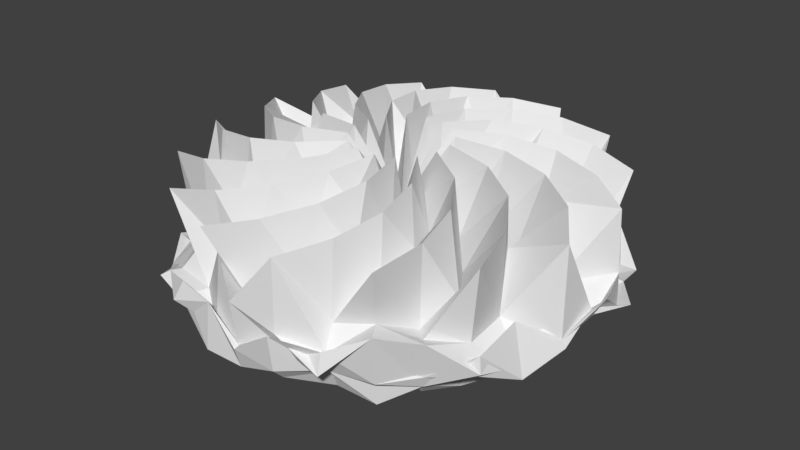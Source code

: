 # Source: CircularCoral.blend  (saved by Blender 2.79.0; exported with 4.5.12 LTS)
import bpy
from mathutils import Matrix  # noqa: F401  (used for matrix-valued properties, if any)

bpy.ops.wm.read_factory_settings(use_empty=True)
scene = bpy.context.scene
scene.name = 'Scene'

# ---- collections
col_collection_1 = bpy.data.collections.new('Collection 1'); scene.collection.children.link(col_collection_1)

# ---- images (referenced by path relative to the original .blend; pixels are not part of the script)
import os
ASSET_DIR = os.environ.get("B2B_ASSET_DIR", "")  # directory of the original .blend (textures are referenced by path, not embedded)
HERE = os.path.dirname(os.path.abspath(__file__))  # packed textures are extracted next to this script under _unpacked/

def load_image(name, relpath, width, height, colorspace="sRGB"):
    """Load a texture the original file referenced (path relative to the .blend, or extracted next to this script)."""
    p = next((c for c in (os.path.join(HERE, relpath), os.path.join(ASSET_DIR, relpath)) if relpath and os.path.exists(c)), "")
    if p:
        img = bpy.data.images.load(p, check_existing=True)
        img.name = name
    else:  # same state as the original file: an image datablock whose file is absent (Cycles renders it pink)
        img = bpy.data.images.new(name, width, height)
        img.source = "FILE"
        img.filepath = "//" + (relpath or name)
    img.colorspace_settings.name = colorspace
    return img
img_circularcoral = load_image('CircularCoral', 'CircularCoral.png', 1024, 1024, 'sRGB')

# ---- materials (node trees are filled in below, after node groups)
mat_material_001 = bpy.data.materials.new('Material.001')
mat_material_001.alpha_threshold = 0.0
mat_material_001.roughness = 0.5

# ---- material node trees
mat_material_001.use_nodes = True; mat_material_001.node_tree.nodes.clear()
_N = mat_material_001.node_tree.nodes; _L = mat_material_001.node_tree.links
n0 = _N.new('ShaderNodeOutputMaterial'); n0.name = 'Material Output'; n0.location = (300, 300)
n1 = _N.new('ShaderNodeBsdfDiffuse'); n1.name = 'Diffuse BSDF'; n1.location = (10, 300)
n2 = _N.new('ShaderNodeTexImage'); n2.name = 'Image Texture'; n2.location = (-172, 311)
n2.width = 140
n2.image = img_circularcoral
_L.new(n1.outputs[0], n0.inputs[0])
n0.is_active_output = True

# ---- world
world_world = bpy.data.worlds.new('World'); scene.world = world_world
world_world.color = (0.05088, 0.05088, 0.05088)
world_world.use_sun_shadow = False
world_world.sun_shadow_jitter_overblur = 0.0
world_world.cycles.sampling_method = 'MANUAL'

# ---- meshes
me_sphere_002 = bpy.data.meshes.new('Sphere.002')
me_sphere_002.from_pydata([(-4.862e-09, -3.271e-07, -0.7402), (0.04862, 0.2444, 3.021), (0.08194, 0.4119, 1.815), (0.1385, 0.6961, 2.83), (0.1416, 0.7121, 1.288), (0.2072, 1.042, 2.478), (0.1939, 0.9746, 1.191), (0.1975, 0.9928, 0.5028), (0.1999, 1.005, 1.043), (0.1999, 1.005, 0.1933), (0.1986, 0.9983, -0.351), (0.1659, 0.8339, -0.2602), (0.1478, 0.7429, -0.5485), (0.1164, 0.585, -0.3648), (0.08005, 0.4024, -0.3428), (0.03932, 0.1977, -0.7642), (0.07489, 0.1808, 1.167), (0.1871, 0.4517, 2.948), (0.2239, 0.5406, 0.9283), (0.3457, 0.8346, 2.672), (0.331, 0.7992, 1.225), (0.3857, 0.9311, 0.7639), (0.4006, 0.9672, 0.8846), (0.3963, 0.9569, 0.4785), (0.3967, 0.9577, 0.3552), (0.3798, 0.917, -0.5046), (0.3253, 0.7853, -0.07149), (0.2955, 0.7134, -0.3245), (0.2212, 0.534, -0.3932), (0.1535, 0.3706, -0.5384), (0.07738, 0.1868, -0.7367), (0.1385, 0.2072, 3.021), (0.2343, 0.3506, 1.366), (0.3943, 0.5901, 2.83), (0.4581, 0.6856, 0.7155), (0.5901, 0.8832, 2.478), (0.5544, 0.8297, 0.903), (0.5458, 0.8169, 0.5174), (0.6048, 0.9052, -0.1299), (0.5759, 0.8619, 0.03292), (0.5456, 0.8165, -0.06896), (0.4971, 0.7439, -0.3871), (0.4223, 0.632, -0.6725), (0.3175, 0.4751, -0.2226), (0.2226, 0.3332, -0.6385), (0.1158, 0.1733, -0.3726), (0.1616, 0.1616, 2.02), (0.3457, 0.3457, 2.948), (0.3933, 0.3933, 1.962), (0.6388, 0.6388, 2.672), (0.6004, 0.6004, 0.8728), (0.6613, 0.6613, 1.699), (0.7537, 0.7537, 0.9316), (0.7614, 0.7614, 0.8077), (0.7426, 0.7426, 0.401), (0.6744, 0.6744, 0.08539), (0.5949, 0.5949, -0.4455), (0.5196, 0.5196, -0.3571), (0.401, 0.401, -0.5689), (0.2839, 0.2839, -0.6784), (0.1391, 0.1391, -0.8168), (0.2072, 0.1385, 3.021), (0.3188, 0.213, 1.888), (0.5901, 0.3943, 2.83), (0.6432, 0.4298, 1.771), (0.8832, 0.5901, 2.478), (0.8094, 0.5408, 2.05), (0.8704, 0.5816, 0.4036), (0.9353, 0.625, 0.2951), (0.8186, 0.547, 0.3581), (0.8476, 0.5663, 0.371), (0.7153, 0.4779, 0.02838), (0.6111, 0.4083, -0.6084), (0.4878, 0.326, -0.2564), (0.329, 0.2198, -0.7482), (0.1709, 0.1142, -0.5079), (0.2, 0.08283, 0.921), (0.4517, 0.1871, 2.948), (0.5757, 0.2384, 0.9702), (0.8346, 0.3457, 2.672), (0.7979, 0.3305, 1.269), (0.8795, 0.3643, 1.075), (0.9229, 0.3823, 0.4677), (0.9835, 0.4074, 0.5115), (0.9333, 0.3866, 0.6272), (0.8576, 0.3552, 0.6273), (0.7716, 0.3196, 0.2258), (0.6962, 0.2884, -0.008062), (0.5451, 0.2258, -0.6221), (0.3612, 0.1496, -0.3364), (0.1861, 0.07708, -0.2478), (0.2444, 0.04862, 3.021), (0.398, 0.07916, 1.035), (0.6961, 0.1385, 2.83), (0.7015, 0.1395, 2.327), (1.042, 0.2072, 2.478), (1.057, 0.2102, 1.182), (1.063, 0.2114, 0.4989), (1.123, 0.2233, 0.5807), (0.9714, 0.1932, 0.1767), (1.027, 0.2043, 0.5468), (0.8572, 0.1705, -0.3524), (0.7205, 0.1433, -0.4673), (0.5459, 0.1086, -0.2758), (0.3933, 0.07823, -0.7526), (0.1964, 0.03907, -0.6534), (0.2157, -3.306e-07, 1.903), (0.4889, -3.275e-07, 2.948), (0.6119, -3.14e-07, 0.8532), (0.9033, -3.275e-07, 2.672), (0.8642, -3.359e-07, 1.07), (1.065, -2.722e-07, 0.7123), (1.122, -4.088e-07, 1.14), (1.055, -3.838e-07, 0.8468), (1.082, -4.045e-07, 0.7692), (0.9861, -2.258e-07, 0.394), (0.8372, -3.344e-07, -0.005202), (0.7495, -3.21e-07, 0.1729), (0.5797, -3.438e-07, -0.5425), (0.4056, -3.052e-07, -0.3083), (0.2034, -3.088e-07, -0.4484), (0.2444, -0.04862, 3.021), (0.4024, -0.08005, 1.461), (0.6961, -0.1385, 2.83), (0.7065, -0.1405, 1.803), (1.042, -0.2072, 2.478), (1.042, -0.2073, 0.5301), (1.039, -0.2068, 0.5986), (1.065, -0.2119, 0.4391), (0.9687, -0.1927, 0.9844), (0.9181, -0.1826, 0.4536), (0.8957, -0.1782, 0.03597), (0.735, -0.1462, 0.03451), (0.5671, -0.1128, -0.04481), (0.3915, -0.07788, -0.4137), (0.1962, -0.03903, -0.8503), (0.2099, -0.08693, 2.163), (0.4517, -0.1871, 2.948), (0.5313, -0.2201, 1.185), (0.8346, -0.3457, 2.672), (0.8131, -0.3368, 0.9327), (0.9703, -0.4019, 0.3176), (0.9198, -0.381, 1.107), (0.9887, -0.4095, 0.08242), (0.9492, -0.3932, 0.1548), (0.8631, -0.3575, 0.1891), (0.7954, -0.3294, -0.386), (0.6922, -0.2867, -0.5986), (0.5427, -0.2248, -0.4556), (0.374, -0.1549, -0.5979), (0.1827, -0.07569, -0.7795), (0.2072, -0.1385, 3.021), (0.3575, -0.2389, 1.748), (0.5901, -0.3943, 2.83), (0.7027, -0.4695, 1.342), (0.8832, -0.5901, 2.478), (0.8258, -0.5518, 0.8595), (0.9253, -0.6182, 0.5302), (0.914, -0.6107, 0.8779), (0.8911, -0.5954, 0.3876), (0.7705, -0.5148, 0.5284), (0.736, -0.4917, -0.3344), (0.5901, -0.3943, -0.3707), (0.466, -0.3114, -0.4448), (0.3222, -0.2153, -0.41), (0.1631, -0.109, -0.347), (0.1509, -0.1509, 1.712), (0.3457, -0.3457, 2.948), (0.4251, -0.4251, 1.89), (0.6388, -0.6388, 2.672), (0.5952, -0.5952, 0.8255), (0.6851, -0.6851, 0.959), (0.756, -0.756, 1.122), (0.7101, -0.7101, 0.09818), (0.7291, -0.7291, 0.3685), (0.6974, -0.6974, 0.05268), (0.6503, -0.6503, -0.2497), (0.5399, -0.5399, -0.2589), (0.4031, -0.4031, -0.2662), (0.2827, -0.2827, -0.3491), (0.1392, -0.1392, -0.6197), (0.1385, -0.2072, 3.021), (0.2225, -0.333, 1.62), (0.3943, -0.5901, 2.83), (0.4337, -0.6491, 1.807), (0.5901, -0.8832, 2.478), (0.5385, -0.806, 1.265), (0.6055, -0.9061, 1.307), (0.5704, -0.8537, 0.2015), (0.5498, -0.8228, 0.4539), (0.537, -0.8037, -0.4001), (0.4818, -0.721, 0.3792), (0.3965, -0.5935, -0.3177), (0.3258, -0.4877, -0.555), (0.219, -0.3277, -0.7393), (0.1099, -0.1645, -0.7093), (0.08195, -0.1979, 2.1), (0.1871, -0.4517, 2.948), (0.2496, -0.6026, 1.814), (0.3457, -0.8346, 2.672), (0.36, -0.869, 1.117), (0.3895, -0.9403, 0.7027), (0.4289, -1.036, 0.5046), (0.4122, -0.995, 0.8831), (0.3864, -0.9328, 0.3285), (0.3689, -0.8905, 0.1877), (0.347, -0.8377, -0.2697), (0.2844, -0.6865, -0.4699), (0.219, -0.5287, -0.763), (0.1502, -0.3626, -0.4621), (0.07622, -0.184, -0.3355), (0.04862, -0.2444, 3.021), (0.08862, -0.4455, 2.362), (0.1385, -0.6961, 2.83), (0.1514, -0.7614, 1.231), (0.2072, -1.042, 2.478), (0.2087, -1.049, 0.9978), (0.1988, -0.9996, 0.5891), (0.2191, -1.101, 1.078), (0.2133, -1.073, 0.299), (0.1999, -1.005, 0.002055), (0.1668, -0.8383, -0.2294), (0.1407, -0.7073, -0.4709), (0.1139, -0.5728, -0.8692), (0.07491, -0.3766, -0.5413), (0.03841, -0.1931, -0.4133), (-1.805e-08, -0.2092, 2.477), (1.296e-08, -0.4889, 2.948), (2.281e-08, -0.5722, 2.009), (-7.271e-08, -0.9033, 2.672), (-1.022e-07, -0.8926, 0.487), (4.878e-08, -1.096, 1.396), (-1.04e-07, -1.06, 0.4343), (-1.217e-07, -1.088, 0.4079), (-1.032e-07, -1.057, -0.03016), (6.266e-08, -0.9344, 0.01853), (-9.317e-08, -0.8596, -0.09833), (-3.097e-08, -0.7286, -0.3173), (-1.779e-08, -0.5803, -0.5448), (3.285e-09, -0.3846, -0.2495), (2.078e-09, -0.1977, -0.7684), (-0.04862, -0.2444, 3.021), (-0.08107, -0.4076, 1.073), (-0.1385, -0.6961, 2.83), (-0.1588, -0.7984, 1.334), (-0.2072, -1.042, 2.478), (-0.1923, -0.9667, 1.937), (-0.2001, -1.006, 0.3774), (-0.2063, -1.037, 0.9416), (-0.2106, -1.059, -0.03438), (-0.2045, -1.028, 0.5846), (-0.1636, -0.8227, -0.1019), (-0.1383, -0.6952, -0.1819), (-0.1135, -0.5705, 0.00119), (-0.07772, -0.3907, -0.2555), (-0.03925, -0.1973, -0.8354), (-1.488e-07, -6.572e-07, 1.483), (-0.08466, -0.2044, 1.743), (-0.1871, -0.4517, 2.948), (-0.2162, -0.5219, 1.082), (-0.3457, -0.8346, 2.672), (-0.3363, -0.8118, 1.468), (-0.3697, -0.8925, 0.7028), (-0.4321, -1.043, 0.6294), (-0.4131, -0.9973, 0.9814), (-0.4133, -0.9977, 0.4833), (-0.3756, -0.9069, 0.2753), (-0.3341, -0.8066, 0.0132), (-0.2852, -0.6886, -0.005904), (-0.2152, -0.5196, -0.3492), (-0.1468, -0.3544, -0.7946), (-0.07638, -0.1844, -0.3085), (-0.1385, -0.2072, 3.021), (-0.2496, -0.3736, 2.591), (-0.3943, -0.5901, 2.83), (-0.4355, -0.6517, 1.878), (-0.5901, -0.8832, 2.478), (-0.525, -0.7858, 1.23), (-0.5788, -0.8663, 0.762), (-0.6089, -0.9113, 0.7515), (-0.6346, -0.9497, 0.6763), (-0.5539, -0.829, 0.04871), (-0.4864, -0.7279, -0.4342), (-0.41, -0.6136, -0.09763), (-0.3227, -0.4829, -0.81), (-0.2155, -0.3225, -0.6109), (-0.1093, -0.1636, -0.5417), (-0.1496, -0.1496, 1.121), (-0.3457, -0.3457, 2.948), (-0.4719, -0.4719, 1.695), (-0.6388, -0.6388, 2.672), (-0.6373, -0.6373, 0.7146), (-0.6773, -0.6773, 0.908), (-0.7692, -0.7692, 0.4252), (-0.7661, -0.7661, 0.1313), (-0.7244, -0.7244, 0.5054), (-0.6923, -0.6923, 0.365), (-0.6101, -0.6101, 0.1194), (-0.5081, -0.5081, 0.03614), (-0.4038, -0.4038, -0.3301), (-0.2811, -0.2811, -0.3343), (-0.1391, -0.1391, -0.4811), (-0.2072, -0.1385, 3.021), (-0.3684, -0.2461, 2.149), (-0.5901, -0.3943, 2.83), (-0.6285, -0.42, 1.326), (-0.8832, -0.5901, 2.478), (-0.8385, -0.5603, 0.5849), (-0.8671, -0.5794, 0.4475), (-0.9031, -0.6034, 0.6296), (-0.8795, -0.5877, 0.3439), (-0.8478, -0.5665, 0.1325), (-0.7354, -0.4914, -0.4268), (-0.6114, -0.4085, -0.08312), (-0.4859, -0.3247, -0.4659), (-0.3353, -0.2241, -0.4277), (-0.1689, -0.1129, -0.5933), (-0.1997, -0.08273, 1.126), (-0.4517, -0.1871, 2.948), (-0.5629, -0.2331, 2.094), (-0.8346, -0.3457, 2.672), (-0.8587, -0.3557, 1.786), (-0.9769, -0.4047, 1.067), (-0.9684, -0.4011, 0.5579), (-0.9909, -0.4104, -0.01322), (-0.9628, -0.3988, 0.2304), (-0.8888, -0.3682, -0.1527), (-0.8078, -0.3346, 0.1596), (-0.6898, -0.2857, -0.1295), (-0.5178, -0.2145, -0.4905), (-0.3694, -0.153, -0.4262), (-0.1839, -0.07617, -0.5616), (-0.2444, -0.04862, 3.021), (-0.3897, -0.07752, 1.89), (-0.6961, -0.1385, 2.83), (-0.7662, -0.1524, 0.995), (-1.042, -0.2072, 2.478), (-1.003, -0.1994, 1.064), (-1.049, -0.2087, 0.5639), (-1.051, -0.2091, 1.173), (-1.119, -0.2225, 0.7269), (-1.006, -0.2, 0.3077), (-0.8481, -0.1687, -0.2004), (-0.7486, -0.1489, 0.07795), (-0.5598, -0.1113, -0.1431), (-0.3822, -0.07603, -0.5252), (-0.194, -0.03859, -0.6045), (-0.2341, -3.163e-07, 1.752), (-0.4889, -2.799e-07, 2.948), (-0.5788, -2.816e-07, 2.507), (-0.9033, -1.562e-07, 2.672), (-0.8774, -1.322e-07, 0.96), (-1.031, -3.227e-07, 0.4337), (-0.9829, -9.525e-08, 0.7016), (-1.064, -1.308e-07, 1.138), (-0.9815, -9.552e-08, 0.2329), (-1.001, -3.217e-07, 0.1715), (-0.8576, -1.357e-07, -0.4369), (-0.722, -1.829e-07, 0.2769), (-0.591, -2.577e-07, -0.69), (-0.3995, -2.505e-07, -0.6067), (-0.2032, -3.166e-07, -0.6798), (-0.2444, 0.04862, 3.021), (-0.4053, 0.08062, 1.751), (-0.6961, 0.1385, 2.83), (-0.6986, 0.139, 0.7906), (-1.042, 0.2072, 2.478), (-1.027, 0.2043, 0.7154), (-1.084, 0.2156, 0.1303), (-1.021, 0.2032, 0.4813), (-1.006, 0.2001, -0.2824), (-0.9455, 0.1881, 0.1886), (-0.8469, 0.1685, 0.2275), (-0.7237, 0.144, 0.001578), (-0.5851, 0.1164, -0.3773), (-0.3813, 0.07584, -0.356), (-0.1955, 0.03888, -0.7212), (-0.2014, 0.0834, 0.8236), (-0.4517, 0.1871, 2.948), (-0.5889, 0.2439, 0.8384), (-0.8346, 0.3457, 2.672), (-0.8, 0.3314, 1.972), (-0.9462, 0.3919, 0.7359), (-0.9254, 0.3833, 0.954), (-1.01, 0.4183, 0.386), (-0.9837, 0.4075, 0.7532), (-0.8632, 0.3576, -0.3173), (-0.8046, 0.3333, -0.5441), (-0.7124, 0.2951, -0.03946), (-0.5409, 0.224, -0.2025), (-0.3571, 0.1479, -0.7611), (-0.1806, 0.07482, -0.7017), (-0.2072, 0.1385, 3.021), (-0.3635, 0.2429, 1.98), (-0.5901, 0.3943, 2.83), (-0.6887, 0.4602, 1.948), (-0.8832, 0.5901, 2.478), (-0.7746, 0.5176, 0.536), (-0.863, 0.5766, 0.8034), (-0.883, 0.59, 0.8195), (-0.8236, 0.5503, 0.8516), (-0.81, 0.5412, -0.4315), (-0.6988, 0.467, -0.2756), (-0.5943, 0.3971, -0.1248), (-0.4858, 0.3246, -0.4537), (-0.3185, 0.2128, -0.3191), (-0.1707, 0.1141, -0.493), (-0.165, 0.165, 1.6), (-0.3457, 0.3457, 2.948), (-0.3992, 0.3992, 1.321), (-0.6388, 0.6388, 2.672), (-0.5955, 0.5955, 1.696), (-0.6809, 0.6809, 0.6658), (-0.738, 0.738, 0.2811), (-0.7932, 0.7932, 0.5503), (-0.7101, 0.7101, 0.6161), (-0.7156, 0.7156, -0.04711), (-0.5905, 0.5905, -0.06761), (-0.5292, 0.5292, -0.03838), (-0.4063, 0.4063, -0.04714), (-0.2791, 0.2791, -0.5224), (-0.1399, 0.1399, -0.7634), (-0.1385, 0.2072, 3.021), (-0.237, 0.3547, 2.44), (-0.3943, 0.5901, 2.83), (-0.4459, 0.6674, 1.016), (-0.5901, 0.8832, 2.478), (-0.5599, 0.8379, 1.145), (-0.6176, 0.9242, 0.4623), (-0.5758, 0.8618, 0.6569), (-0.5786, 0.8659, 0.4713), (-0.5661, 0.8472, -0.0537), (-0.4855, 0.7267, -0.1316), (-0.4183, 0.6261, -0.3523), (-0.3299, 0.4938, -0.4225), (-0.2188, 0.3275, -0.6685), (-0.11, 0.1646, -0.42), (-0.07492, 0.1809, 1.773), (-0.1871, 0.4517, 2.948), (-0.2416, 0.5834, 1.569), (-0.3457, 0.8346, 2.672), (-0.3709, 0.8955, 1.401), (-0.3659, 0.8834, 0.4412), (-0.4065, 0.9814, 1.056), (-0.4266, 1.03, 0.798), (-0.4165, 1.005, 0.01686), (-0.3725, 0.8992, 0.1125), (-0.3431, 0.8283, -0.05703), (-0.2765, 0.6676, -0.3297), (-0.2173, 0.5247, -0.4996), (-0.1534, 0.3703, -0.4056), (-0.07513, 0.1814, -0.811), (-0.04862, 0.2444, 3.021), (-0.08628, 0.4338, 1.505), (-0.1385, 0.6961, 2.83), (-0.1577, 0.7926, 1.63), (-0.2072, 1.042, 2.478), (-0.2124, 1.068, 1.634), (-0.2105, 1.058, 0.8148), (-0.2077, 1.044, 0.7528), (-0.1975, 0.9929, 0.1268), (-0.1944, 0.9774, -0.2256), (-0.1648, 0.8284, 0.4438), (-0.1433, 0.7206, -0.3308), (-0.109, 0.5482, -0.3474), (-0.07766, 0.3904, -0.718), (-0.03919, 0.197, -0.8462), (3.439e-08, 0.2008, 1.991), (6.055e-08, 0.4889, 2.948), (1.026e-07, 0.6454, 2.049), (1.557e-07, 0.9033, 2.672), (2.764e-07, 0.8584, 1.392), (5.3e-08, 1.047, 1.559), (2.613e-07, 1.015, 0.7068), (2.824e-07, 1.079, 0.3816), (2.647e-07, 1.045, 0.4369), (6.298e-08, 0.9307, 0.07092), (2.846e-07, 0.9116, -0.2836), (1.536e-07, 0.7496, -0.5316), (1.224e-07, 0.5762, -0.732), (7.732e-08, 0.3895, -0.4542), (1.101e-08, 0.2014, -0.8496)], [], [(476, 475, 9, 10), (469, 468, 2, 3), (477, 476, 10, 11), (470, 469, 3, 4), (478, 477, 11, 12), (471, 470, 4, 5), (479, 478, 12, 13), (472, 471, 5, 6), (480, 479, 13, 14), (473, 472, 6, 7), (481, 480, 14, 15), (474, 473, 7, 8), (467, 256, 1), (0, 481, 15), (475, 474, 8, 9), (468, 467, 1, 2), (9, 8, 23, 24), (2, 1, 16, 17), (10, 9, 24, 25), (3, 2, 17, 18), (11, 10, 25, 26), (4, 3, 18, 19), (12, 11, 26, 27), (5, 4, 19, 20), (13, 12, 27, 28), (6, 5, 20, 21), (14, 13, 28, 29), (7, 6, 21, 22), (15, 14, 29, 30), (8, 7, 22, 23), (1, 256, 16), (0, 15, 30), (28, 27, 42, 43), (21, 20, 35, 36), (29, 28, 43, 44), (22, 21, 36, 37), (30, 29, 44, 45), (23, 22, 37, 38), (16, 256, 31), (0, 30, 45), (24, 23, 38, 39), (17, 16, 31, 32), (25, 24, 39, 40), (18, 17, 32, 33), (26, 25, 40, 41), (19, 18, 33, 34), (27, 26, 41, 42), (20, 19, 34, 35), (32, 31, 46, 47), (40, 39, 54, 55), (33, 32, 47, 48), (41, 40, 55, 56), (34, 33, 48, 49), (42, 41, 56, 57), (35, 34, 49, 50), (43, 42, 57, 58), (36, 35, 50, 51), (44, 43, 58, 59), (37, 36, 51, 52), (45, 44, 59, 60), (38, 37, 52, 53), (31, 256, 46), (0, 45, 60), (39, 38, 53, 54), (51, 50, 65, 66), (59, 58, 73, 74), (52, 51, 66, 67), (60, 59, 74, 75), (53, 52, 67, 68), (46, 256, 61), (0, 60, 75), (54, 53, 68, 69), (47, 46, 61, 62), (55, 54, 69, 70), (48, 47, 62, 63), (56, 55, 70, 71), (49, 48, 63, 64), (57, 56, 71, 72), (50, 49, 64, 65), (58, 57, 72, 73), (70, 69, 84, 85), (63, 62, 77, 78), (71, 70, 85, 86), (64, 63, 78, 79), (72, 71, 86, 87), (65, 64, 79, 80), (73, 72, 87, 88), (66, 65, 80, 81), (74, 73, 88, 89), (67, 66, 81, 82), (75, 74, 89, 90), (68, 67, 82, 83), (61, 256, 76), (0, 75, 90), (69, 68, 83, 84), (62, 61, 76, 77), (89, 88, 103, 104), (82, 81, 96, 97), (90, 89, 104, 105), (83, 82, 97, 98), (76, 256, 91), (0, 90, 105), (84, 83, 98, 99), (77, 76, 91, 92), (85, 84, 99, 100), (78, 77, 92, 93), (86, 85, 100, 101), (79, 78, 93, 94), (87, 86, 101, 102), (80, 79, 94, 95), (88, 87, 102, 103), (81, 80, 95, 96), (101, 100, 115, 116), (94, 93, 108, 109), (102, 101, 116, 117), (95, 94, 109, 110), (103, 102, 117, 118), (96, 95, 110, 111), (104, 103, 118, 119), (97, 96, 111, 112), (105, 104, 119, 120), (98, 97, 112, 113), (91, 256, 106), (0, 105, 120), (99, 98, 113, 114), (92, 91, 106, 107), (100, 99, 114, 115), (93, 92, 107, 108), (120, 119, 134, 135), (113, 112, 127, 128), (106, 256, 121), (0, 120, 135), (114, 113, 128, 129), (107, 106, 121, 122), (115, 114, 129, 130), (108, 107, 122, 123), (116, 115, 130, 131), (109, 108, 123, 124), (117, 116, 131, 132), (110, 109, 124, 125), (118, 117, 132, 133), (111, 110, 125, 126), (119, 118, 133, 134), (112, 111, 126, 127), (124, 123, 138, 139), (132, 131, 146, 147), (125, 124, 139, 140), (133, 132, 147, 148), (126, 125, 140, 141), (134, 133, 148, 149), (127, 126, 141, 142), (135, 134, 149, 150), (128, 127, 142, 143), (121, 256, 136), (0, 135, 150), (129, 128, 143, 144), (122, 121, 136, 137), (130, 129, 144, 145), (123, 122, 137, 138), (131, 130, 145, 146), (143, 142, 157, 158), (136, 256, 151), (0, 150, 165), (144, 143, 158, 159), (137, 136, 151, 152), (145, 144, 159, 160), (138, 137, 152, 153), (146, 145, 160, 161), (139, 138, 153, 154), (147, 146, 161, 162), (140, 139, 154, 155), (148, 147, 162, 163), (141, 140, 155, 156), (149, 148, 163, 164), (142, 141, 156, 157), (150, 149, 164, 165), (162, 161, 176, 177), (155, 154, 169, 170), (163, 162, 177, 178), (156, 155, 170, 171), (164, 163, 178, 179), (157, 156, 171, 172), (165, 164, 179, 180), (158, 157, 172, 173), (151, 256, 166), (0, 165, 180), (159, 158, 173, 174), (152, 151, 166, 167), (160, 159, 174, 175), (153, 152, 167, 168), (161, 160, 175, 176), (154, 153, 168, 169), (166, 256, 181), (0, 180, 195), (174, 173, 188, 189), (167, 166, 181, 182), (175, 174, 189, 190), (168, 167, 182, 183), (176, 175, 190, 191), (169, 168, 183, 184), (177, 176, 191, 192), (170, 169, 184, 185), (178, 177, 192, 193), (171, 170, 185, 186), (179, 178, 193, 194), (172, 171, 186, 187), (180, 179, 194, 195), (173, 172, 187, 188), (185, 184, 199, 200), (193, 192, 207, 208), (186, 185, 200, 201), (194, 193, 208, 209), (187, 186, 201, 202), (195, 194, 209, 210), (188, 187, 202, 203), (181, 256, 196), (0, 195, 210), (189, 188, 203, 204), (182, 181, 196, 197), (190, 189, 204, 205), (183, 182, 197, 198), (191, 190, 205, 206), (184, 183, 198, 199), (192, 191, 206, 207), (204, 203, 218, 219), (197, 196, 211, 212), (205, 204, 219, 220), (198, 197, 212, 213), (206, 205, 220, 221), (199, 198, 213, 214), (207, 206, 221, 222), (200, 199, 214, 215), (208, 207, 222, 223), (201, 200, 215, 216), (209, 208, 223, 224), (202, 201, 216, 217), (210, 209, 224, 225), (203, 202, 217, 218), (196, 256, 211), (0, 210, 225), (223, 222, 237, 238), (216, 215, 230, 231), (224, 223, 238, 239), (217, 216, 231, 232), (225, 224, 239, 240), (218, 217, 232, 233), (211, 256, 226), (0, 225, 240), (219, 218, 233, 234), (212, 211, 226, 227), (220, 219, 234, 235), (213, 212, 227, 228), (221, 220, 235, 236), (214, 213, 228, 229), (222, 221, 236, 237), (215, 214, 229, 230), (235, 234, 249, 250), (228, 227, 242, 243), (236, 235, 250, 251), (229, 228, 243, 244), (237, 236, 251, 252), (230, 229, 244, 245), (238, 237, 252, 253), (231, 230, 245, 246), (239, 238, 253, 254), (232, 231, 246, 247), (240, 239, 254, 255), (233, 232, 247, 248), (226, 256, 241), (0, 240, 255), (234, 233, 248, 249), (227, 226, 241, 242), (254, 253, 269, 270), (247, 246, 262, 263), (255, 254, 270, 271), (248, 247, 263, 264), (241, 256, 257), (0, 255, 271), (249, 248, 264, 265), (242, 241, 257, 258), (250, 249, 265, 266), (243, 242, 258, 259), (251, 250, 266, 267), (244, 243, 259, 260), (252, 251, 267, 268), (245, 244, 260, 261), (253, 252, 268, 269), (246, 245, 261, 262), (259, 258, 273, 274), (267, 266, 281, 282), (260, 259, 274, 275), (268, 267, 282, 283), (261, 260, 275, 276), (269, 268, 283, 284), (262, 261, 276, 277), (270, 269, 284, 285), (263, 262, 277, 278), (271, 270, 285, 286), (264, 263, 278, 279), (257, 256, 272), (0, 271, 286), (265, 264, 279, 280), (258, 257, 272, 273), (266, 265, 280, 281), (278, 277, 292, 293), (286, 285, 300, 301), (279, 278, 293, 294), (272, 256, 287), (0, 286, 301), (280, 279, 294, 295), (273, 272, 287, 288), (281, 280, 295, 296), (274, 273, 288, 289), (282, 281, 296, 297), (275, 274, 289, 290), (283, 282, 297, 298), (276, 275, 290, 291), (284, 283, 298, 299), (277, 276, 291, 292), (285, 284, 299, 300), (297, 296, 311, 312), (290, 289, 304, 305), (298, 297, 312, 313), (291, 290, 305, 306), (299, 298, 313, 314), (292, 291, 306, 307), (300, 299, 314, 315), (293, 292, 307, 308), (301, 300, 315, 316), (294, 293, 308, 309), (287, 256, 302), (0, 301, 316), (295, 294, 309, 310), (288, 287, 302, 303), (296, 295, 310, 311), (289, 288, 303, 304), (316, 315, 330, 331), (309, 308, 323, 324), (302, 256, 317), (0, 316, 331), (310, 309, 324, 325), (303, 302, 317, 318), (311, 310, 325, 326), (304, 303, 318, 319), (312, 311, 326, 327), (305, 304, 319, 320), (313, 312, 327, 328), (306, 305, 320, 321), (314, 313, 328, 329), (307, 306, 321, 322), (315, 314, 329, 330), (308, 307, 322, 323), (320, 319, 334, 335), (328, 327, 342, 343), (321, 320, 335, 336), (329, 328, 343, 344), (322, 321, 336, 337), (330, 329, 344, 345), (323, 322, 337, 338), (331, 330, 345, 346), (324, 323, 338, 339), (317, 256, 332), (0, 331, 346), (325, 324, 339, 340), (318, 317, 332, 333), (326, 325, 340, 341), (319, 318, 333, 334), (327, 326, 341, 342), (339, 338, 353, 354), (332, 256, 347), (0, 346, 361), (340, 339, 354, 355), (333, 332, 347, 348), (341, 340, 355, 356), (334, 333, 348, 349), (342, 341, 356, 357), (335, 334, 349, 350), (343, 342, 357, 358), (336, 335, 350, 351), (344, 343, 358, 359), (337, 336, 351, 352), (345, 344, 359, 360), (338, 337, 352, 353), (346, 345, 360, 361), (358, 357, 372, 373), (351, 350, 365, 366), (359, 358, 373, 374), (352, 351, 366, 367), (360, 359, 374, 375), (353, 352, 367, 368), (361, 360, 375, 376), (354, 353, 368, 369), (347, 256, 362), (0, 361, 376), (355, 354, 369, 370), (348, 347, 362, 363), (356, 355, 370, 371), (349, 348, 363, 364), (357, 356, 371, 372), (350, 349, 364, 365), (0, 376, 391), (370, 369, 384, 385), (363, 362, 377, 378), (371, 370, 385, 386), (364, 363, 378, 379), (372, 371, 386, 387), (365, 364, 379, 380), (373, 372, 387, 388), (366, 365, 380, 381), (374, 373, 388, 389), (367, 366, 381, 382), (375, 374, 389, 390), (368, 367, 382, 383), (376, 375, 390, 391), (369, 368, 383, 384), (362, 256, 377), (389, 388, 403, 404), (382, 381, 396, 397), (390, 389, 404, 405), (383, 382, 397, 398), (391, 390, 405, 406), (384, 383, 398, 399), (377, 256, 392), (0, 391, 406), (385, 384, 399, 400), (378, 377, 392, 393), (386, 385, 400, 401), (379, 378, 393, 394), (387, 386, 401, 402), (380, 379, 394, 395), (388, 387, 402, 403), (381, 380, 395, 396), (393, 392, 407, 408), (401, 400, 415, 416), (394, 393, 408, 409), (402, 401, 416, 417), (395, 394, 409, 410), (403, 402, 417, 418), (396, 395, 410, 411), (404, 403, 418, 419), (397, 396, 411, 412), (405, 404, 419, 420), (398, 397, 412, 413), (406, 405, 420, 421), (399, 398, 413, 414), (392, 256, 407), (0, 406, 421), (400, 399, 414, 415), (412, 411, 426, 427), (420, 419, 434, 435), (413, 412, 427, 428), (421, 420, 435, 436), (414, 413, 428, 429), (407, 256, 422), (0, 421, 436), (415, 414, 429, 430), (408, 407, 422, 423), (416, 415, 430, 431), (409, 408, 423, 424), (417, 416, 431, 432), (410, 409, 424, 425), (418, 417, 432, 433), (411, 410, 425, 426), (419, 418, 433, 434), (431, 430, 445, 446), (424, 423, 438, 439), (432, 431, 446, 447), (425, 424, 439, 440), (433, 432, 447, 448), (426, 425, 440, 441), (434, 433, 448, 449), (427, 426, 441, 442), (435, 434, 449, 450), (428, 427, 442, 443), (436, 435, 450, 451), (429, 428, 443, 444), (422, 256, 437), (0, 436, 451), (430, 429, 444, 445), (423, 422, 437, 438), (450, 449, 464, 465), (443, 442, 457, 458), (451, 450, 465, 466), (444, 443, 458, 459), (437, 256, 452), (0, 451, 466), (445, 444, 459, 460), (438, 437, 452, 453), (446, 445, 460, 461), (439, 438, 453, 454), (447, 446, 461, 462), (440, 439, 454, 455), (448, 447, 462, 463), (441, 440, 455, 456), (449, 448, 463, 464), (442, 441, 456, 457), (454, 453, 468, 469), (462, 461, 476, 477), (455, 454, 469, 470), (463, 462, 477, 478), (456, 455, 470, 471), (464, 463, 478, 479), (457, 456, 471, 472), (465, 464, 479, 480), (458, 457, 472, 473), (466, 465, 480, 481), (459, 458, 473, 474), (452, 256, 467), (0, 466, 481), (460, 459, 474, 475), (453, 452, 467, 468), (461, 460, 475, 476)])
_uv = me_sphere_002.uv_layers.new(name='UVMap')
_uv.uv.foreach_set('vector', [0.384, 0.8853, 0.3897, 0.8566, 0.3992, 0.8759, 0.3992, 0.9181, 0.1907, 0.8128, 0.1985, 0.7426, 0.1985, 0.8303, 0.1797, 0.7521, 0.3832, 0.9129, 0.384, 0.8853, 0.3992, 0.9181, 0.3885, 0.9114, 0.1168, 0.2234, 0.1026, 0.1827, 0.09753, 0.2359, 0.09944, 0.1231, 0.05806, 0.8576, 0.04595, 0.8395, 0.05825, 0.8325, 0.06546, 0.8516, 0.1152, 0.131, 0.1168, 0.2234, 0.09944, 0.1231, 0.1138, 0.2027, 0.07048, 0.8734, 0.05806, 0.8576, 0.06546, 0.8516, 0.07225, 0.8476, 0.2828, 0.7882, 0.2734, 0.8019, 0.2913, 0.7168, 0.2913, 0.8169, 0.7437, 0.3529, 0.7585, 0.334, 0.7585, 0.3636, 0.7467, 0.3627, 0.1246, 0.07817, 0.1258, 0.1397, 0.1116, 0.1104, 0.113, 0.05974, 0.7009, 0.9562, 0.6987, 0.9255, 0.7048, 0.9171, 0.7048, 0.9509, 0.2913, 0.884, 0.2913, 0.8586, 0.2774, 0.8723, 0.284, 0.8308, 0.8931, 0.04769, 0.9007, 0.006992, 0.9007, 0.1274, 0.8366, 0.142, 0.842, 0.1548, 0.835, 0.1548, 0.182, 0.6003, 0.1851, 0.5963, 0.1588, 0.6365, 0.1751, 0.5767, 0.8627, 0.01586, 0.8791, 0.08035, 0.8791, 0.006992, 0.8716, 0.09867, 0.1751, 0.5767, 0.1588, 0.6365, 0.1576, 0.5905, 0.16, 0.5818, 0.1991, 0.6136, 0.2221, 0.5219, 0.2051, 0.6647, 0.2026, 0.5252, 0.1851, 0.5384, 0.1751, 0.5767, 0.16, 0.5818, 0.1748, 0.5219, 0.7134, 0.1841, 0.7278, 0.2516, 0.7295, 0.1716, 0.7295, 0.3214, 0.2647, 0.9136, 0.2684, 0.8997, 0.2841, 0.898, 0.2747, 0.9274, 0.6668, 0.1267, 0.6706, 0.006992, 0.6706, 0.1542, 0.6511, 0.01879, 0.06546, 0.8516, 0.05825, 0.8325, 0.06706, 0.816, 0.07225, 0.8332, 0.1138, 0.2027, 0.09944, 0.1231, 0.0945, 0.2178, 0.09437, 0.1132, 0.3122, 0.8415, 0.3302, 0.8358, 0.3225, 0.8508, 0.3146, 0.8499, 0.1116, 0.1104, 0.1138, 0.2027, 0.09437, 0.1132, 0.0993, 0.0761, 0.1797, 0.9273, 0.1892, 0.9202, 0.1932, 0.9197, 0.1922, 0.9367, 0.113, 0.05974, 0.1116, 0.1104, 0.0993, 0.0761, 0.1005, 0.08397, 0.1932, 0.9602, 0.1797, 0.9273, 0.1922, 0.9367, 0.193, 0.9577, 0.284, 0.8308, 0.2774, 0.8723, 0.2696, 0.8409, 0.2647, 0.8721, 0.2221, 0.5219, 0.2221, 0.642, 0.2051, 0.6647, 0.8601, 0.2819, 0.8612, 0.2938, 0.8574, 0.2938, 0.3146, 0.8499, 0.3225, 0.8508, 0.3402, 0.8561, 0.3065, 0.8613, 0.7945, 0.5108, 0.783, 0.4756, 0.7983, 0.3779, 0.7983, 0.5003, 0.9876, 0.2665, 0.9835, 0.2492, 0.993, 0.239, 0.993, 0.2712, 0.1005, 0.08397, 0.0993, 0.0761, 0.08447, 0.08468, 0.08449, 0.05695, 0.7916, 0.9343, 0.7867, 0.9142, 0.7813, 0.9199, 0.8041, 0.9088, 0.1004, 0.05462, 0.1005, 0.08397, 0.08449, 0.05695, 0.08686, 0.006992, 0.02355, 0.3935, 0.007, 0.3709, 0.01206, 0.2499, 0.8041, 0.9413, 0.7916, 0.9343, 0.8041, 0.9088, 0.1991, 0.6881, 0.2009, 0.6787, 0.2009, 0.7273, 0.1994, 0.7142, 0.02829, 0.2534, 0.02355, 0.3935, 0.01206, 0.2499, 0.03972, 0.376, 0.1748, 0.5219, 0.16, 0.5818, 0.1522, 0.5535, 0.1528, 0.5474, 0.05301, 0.4083, 0.02829, 0.2534, 0.03972, 0.376, 0.04836, 0.2604, 0.2747, 0.9274, 0.2841, 0.898, 0.2916, 0.9275, 0.2916, 0.915, 0.6907, 0.5708, 0.7024, 0.69, 0.707, 0.5554, 0.707, 0.7127, 0.9569, 0.4807, 0.9494, 0.4998, 0.9445, 0.4742, 0.9569, 0.4532, 0.3692, 0.6767, 0.3692, 0.5644, 0.367, 0.7157, 0.3523, 0.5787, 0.03972, 0.376, 0.01206, 0.2499, 0.01987, 0.3274, 0.03172, 0.2535, 0.009065, 0.6141, 0.007508, 0.6056, 0.02156, 0.5821, 0.02338, 0.6047, 0.04836, 0.2604, 0.03972, 0.376, 0.03172, 0.2535, 0.04569, 0.3289, 0.01214, 0.6361, 0.009065, 0.6141, 0.02338, 0.6047, 0.0261, 0.6401, 0.07579, 0.4225, 0.04836, 0.2604, 0.04569, 0.3289, 0.06618, 0.2711, 0.0161, 0.6588, 0.01214, 0.6361, 0.0261, 0.6401, 0.02647, 0.641, 0.07798, 0.2843, 0.07579, 0.4225, 0.06618, 0.2711, 0.07798, 0.4103, 0.3065, 0.8613, 0.3402, 0.8561, 0.3222, 0.8717, 0.3229, 0.8634, 0.08447, 0.08468, 0.08441, 0.1979, 0.06903, 0.08563, 0.06862, 0.1436, 0.6105, 0.8425, 0.5907, 0.8137, 0.6138, 0.8282, 0.6137, 0.8436, 0.08449, 0.05695, 0.08447, 0.08468, 0.06862, 0.1436, 0.06954, 0.08412, 0.5853, 0.8431, 0.6105, 0.8425, 0.6137, 0.8436, 0.6138, 0.8628, 0.08686, 0.006992, 0.08449, 0.05695, 0.06954, 0.08412, 0.06966, 0.0748, 0.8499, 0.3779, 0.8499, 0.4987, 0.8389, 0.4547, 0.6003, 0.8722, 0.5853, 0.8431, 0.6138, 0.8628, 0.007508, 0.6056, 0.007, 0.6119, 0.01986, 0.5582, 0.02156, 0.5821, 0.8332, 0.2352, 0.8434, 0.1716, 0.8393, 0.2977, 0.8434, 0.2645, 0.6073, 0.7253, 0.6138, 0.739, 0.6128, 0.759, 0.6, 0.7237, 0.06954, 0.08412, 0.06862, 0.1436, 0.05364, 0.1684, 0.05396, 0.04634, 0.1493, 0.8883, 0.1383, 0.8726, 0.1372, 0.8777, 0.1574, 0.8656, 0.06966, 0.0748, 0.06954, 0.08412, 0.05396, 0.04634, 0.05306, 0.03636, 0.8444, 0.7257, 0.8554, 0.6817, 0.8554, 0.8026, 0.1657, 0.8882, 0.1493, 0.8883, 0.1574, 0.8656, 0.02156, 0.5821, 0.01986, 0.5582, 0.0386, 0.5834, 0.03714, 0.5876, 0.8346, 0.3589, 0.8395, 0.3143, 0.8265, 0.3439, 0.8526, 0.3173, 0.6259, 0.1668, 0.6274, 0.1871, 0.6122, 0.1871, 0.6118, 0.1871, 0.854, 0.3334, 0.8346, 0.3589, 0.8526, 0.3173, 0.854, 0.3639, 0.0261, 0.6401, 0.02338, 0.6047, 0.0374, 0.585, 0.0373, 0.6126, 0.0678, 0.2154, 0.06746, 0.1729, 0.05639, 0.2323, 0.05639, 0.1533, 0.02647, 0.641, 0.0261, 0.6401, 0.0373, 0.6126, 0.0386, 0.6545, 0.06903, 0.08563, 0.0678, 0.2154, 0.05639, 0.1533, 0.05219, 0.1972, 0.3229, 0.8634, 0.3222, 0.8717, 0.3324, 0.877, 0.3066, 0.877, 0.984, 0.842, 0.9861, 0.8418, 0.9803, 0.8178, 0.9861, 0.8166, 0.502, 0.1575, 0.4815, 0.08276, 0.4826, 0.1656, 0.502, 0.01305, 0.8626, 0.2176, 0.8574, 0.1887, 0.8727, 0.1716, 0.8715, 0.2036, 0.7592, 0.2537, 0.7592, 0.1716, 0.7525, 0.3164, 0.7435, 0.1838, 0.8596, 0.2679, 0.8626, 0.2176, 0.8715, 0.2036, 0.8727, 0.2227, 0.05219, 0.1972, 0.05639, 0.1533, 0.04076, 0.2167, 0.04291, 0.1153, 0.6128, 0.759, 0.6066, 0.7492, 0.609, 0.7831, 0.5962, 0.7426, 0.9001, 0.6222, 0.9032, 0.656, 0.8951, 0.561, 0.9032, 0.5468, 0.6, 0.7237, 0.6128, 0.759, 0.5962, 0.7426, 0.6033, 0.7456, 0.05396, 0.04634, 0.05364, 0.1684, 0.04064, 0.099, 0.03981, 0.0535, 0.1574, 0.8656, 0.1372, 0.8777, 0.1504, 0.8483, 0.1657, 0.847, 0.05306, 0.03636, 0.05396, 0.04634, 0.03981, 0.0535, 0.03798, 0.05504, 0.4657, 0.1698, 0.4541, 0.04934, 0.4726, 0.006992, 0.1657, 0.8882, 0.1574, 0.8656, 0.1657, 0.847, 0.9861, 0.8418, 0.9764, 0.8487, 0.9751, 0.8246, 0.9803, 0.8178, 0.4815, 0.08276, 0.4657, 0.1698, 0.4726, 0.006992, 0.4826, 0.1656, 0.6033, 0.7456, 0.5962, 0.7426, 0.5959, 0.7588, 0.5883, 0.7255, 0.03981, 0.0535, 0.04064, 0.099, 0.0224, 0.106, 0.02264, 0.05601, 0.4881, 0.9159, 0.4726, 0.9142, 0.4628, 0.8832, 0.478, 0.8859, 0.6953, 0.9898, 0.6924, 0.9925, 0.6898, 0.9754, 0.6953, 0.9711, 0.5251, 0.3639, 0.5068, 0.3211, 0.5162, 0.2013, 0.4881, 0.8751, 0.4881, 0.9159, 0.478, 0.8859, 0.4821, 0.9596, 0.4805, 0.9561, 0.4628, 0.9596, 0.4674, 0.9299, 0.5356, 0.2059, 0.5251, 0.3639, 0.5162, 0.2013, 0.5356, 0.3548, 0.3969, 0.9321, 0.3948, 0.9329, 0.3969, 0.9703, 0.3832, 0.9448, 0.4176, 0.8301, 0.4335, 0.7643, 0.4335, 0.8369, 0.4151, 0.7743, 0.6565, 0.8541, 0.656, 0.827, 0.6742, 0.8313, 0.6742, 0.8934, 0.0526, 0.6903, 0.0716, 0.5582, 0.0716, 0.7023, 0.07082, 0.6631, 0.609, 0.7831, 0.6138, 0.7997, 0.5882, 0.7737, 0.5883, 0.7596, 0.04291, 0.1153, 0.04076, 0.2167, 0.03639, 0.1978, 0.02203, 0.2009, 0.5962, 0.7426, 0.609, 0.7831, 0.5883, 0.7596, 0.5959, 0.7588, 0.04064, 0.099, 0.04291, 0.1153, 0.02203, 0.2009, 0.0224, 0.106, 0.06651, 0.443, 0.06651, 0.5139, 0.05543, 0.5005, 0.0521, 0.4682, 0.3253, 0.5888, 0.3253, 0.5497, 0.3228, 0.7036, 0.3065, 0.562, 0.9427, 0.311, 0.9521, 0.3161, 0.9476, 0.3438, 0.9392, 0.3526, 0.4488, 0.6375, 0.4256, 0.6254, 0.4301, 0.6528, 0.4266, 0.5285, 0.4233, 0.8847, 0.4334, 0.8688, 0.4334, 0.9192, 0.4172, 0.8649, 0.4488, 0.5369, 0.4488, 0.6375, 0.4266, 0.5285, 0.4378, 0.501, 0.9067, 0.9489, 0.8969, 0.9261, 0.8924, 0.9341, 0.9067, 0.9211, 0.02264, 0.05601, 0.0224, 0.106, 0.01037, 0.07529, 0.007, 0.1054, 0.05987, 0.896, 0.0724, 0.8874, 0.0724, 0.9222, 0.05979, 0.9121, 0.3558, 0.8804, 0.3605, 0.8864, 0.3631, 0.8355, 0.3692, 0.8579, 0.8954, 0.1716, 0.8954, 0.292, 0.8867, 0.2582, 0.04595, 0.8904, 0.05987, 0.896, 0.05979, 0.9121, 0.3692, 0.9108, 0.3558, 0.8804, 0.3692, 0.8579, 0.3683, 0.864, 0.7289, 0.006992, 0.7331, 0.1555, 0.7331, 0.07538, 0.7174, 0.1461, 0.1319, 0.7058, 0.1327, 0.687, 0.1327, 0.7295, 0.1304, 0.7093, 0.4151, 0.7743, 0.4335, 0.8369, 0.4332, 0.7776, 0.4177, 0.8509, 0.4462, 0.6835, 0.4488, 0.7024, 0.4398, 0.6979, 0.4289, 0.6668, 0.9701, 0.5539, 0.9778, 0.535, 0.9778, 0.5699, 0.9769, 0.582, 0.8719, 0.5801, 0.8811, 0.5468, 0.8811, 0.6663, 0.9492, 0.9768, 0.9612, 0.9602, 0.9612, 0.9887, 0.5053, 0.8818, 0.5079, 0.8875, 0.5127, 0.854, 0.5247, 0.8951, 0.7871, 0.6872, 0.8035, 0.7687, 0.8035, 0.6817, 0.7974, 0.8026, 0.05543, 0.5005, 0.05612, 0.5303, 0.03694, 0.5442, 0.0413, 0.5031, 0.6927, 0.1716, 0.6994, 0.3269, 0.6994, 0.2215, 0.6805, 0.3168, 0.0521, 0.4682, 0.05543, 0.5005, 0.0413, 0.5031, 0.04553, 0.4709, 0.2734, 0.6902, 0.2908, 0.5497, 0.2925, 0.7028, 0.2925, 0.623, 0.9392, 0.3526, 0.9476, 0.3438, 0.9521, 0.3565, 0.9397, 0.3538, 0.4632, 0.617, 0.4653, 0.501, 0.4628, 0.5579, 0.4845, 0.514, 0.4172, 0.8649, 0.4334, 0.9192, 0.4236, 0.9098, 0.4151, 0.9043, 0.474, 0.647, 0.4632, 0.617, 0.4845, 0.514, 0.4845, 0.656, 0.9067, 0.9211, 0.8924, 0.9341, 0.8942, 0.9014, 0.9067, 0.9221, 0.2389, 0.6816, 0.2579, 0.709, 0.2579, 0.728, 0.2544, 0.724, 0.7372, 0.6352, 0.7405, 0.5554, 0.7405, 0.6837, 0.721, 0.5673, 0.4473, 0.7395, 0.4431, 0.7503, 0.4187, 0.7279, 0.4151, 0.712, 0.6082, 0.5454, 0.5925, 0.4922, 0.589, 0.5603, 0.5882, 0.4252, 0.4488, 0.7249, 0.4473, 0.7395, 0.4151, 0.712, 0.4265, 0.7075, 0.6082, 0.3942, 0.6082, 0.5454, 0.5882, 0.4252, 0.5938, 0.3779, 0.4398, 0.6979, 0.4488, 0.7249, 0.4265, 0.7075, 0.4281, 0.69, 0.2544, 0.724, 0.2579, 0.728, 0.2577, 0.7501, 0.2167, 0.7044, 0.4289, 0.6668, 0.4398, 0.6979, 0.4281, 0.69, 0.4292, 0.6692, 0.1958, 0.422, 0.2064, 0.4284, 0.2353, 0.4598, 0.1646, 0.4236, 0.8784, 0.6817, 0.8784, 0.8025, 0.8694, 0.7479, 0.9763, 0.5037, 0.9763, 0.5202, 0.9709, 0.5177, 0.5247, 0.8951, 0.5127, 0.854, 0.5223, 0.8239, 0.5247, 0.8292, 0.01626, 0.6728, 0.02586, 0.7892, 0.02586, 0.728, 0.007, 0.7823, 0.9453, 0.1259, 0.9544, 0.09616, 0.9544, 0.1512, 0.9479, 0.1502, 0.1997, 0.9053, 0.188, 0.8633, 0.1797, 0.9058, 0.1997, 0.8443, 0.04553, 0.4709, 0.0413, 0.5031, 0.03238, 0.4811, 0.03728, 0.4364, 0.1646, 0.4236, 0.2353, 0.4598, 0.1901, 0.4519, 0.2143, 0.4637, 0.8937, 0.4271, 0.9017, 0.3779, 0.9017, 0.4902, 0.158, 0.9383, 0.1441, 0.9348, 0.158, 0.9043, 0.169, 0.4272, 0.1646, 0.4236, 0.2143, 0.4637, 0.1796, 0.4478, 0.707, 0.8202, 0.6898, 0.7585, 0.6911, 0.8251, 0.707, 0.7267, 0.9352, 0.9833, 0.9283, 0.9848, 0.9227, 0.9661, 0.9352, 0.9571, 0.4308, 0.07461, 0.4401, 0.204, 0.4401, 0.1192, 0.4208, 0.197, 0.03728, 0.4364, 0.03238, 0.4811, 0.01468, 0.505, 0.0248, 0.4387, 0.4101, 0.18, 0.4308, 0.07461, 0.4208, 0.197, 0.4079, 0.08785, 0.1588, 0.7286, 0.1475, 0.7184, 0.1468, 0.7058, 0.1604, 0.7086, 0.4086, 0.05341, 0.4101, 0.18, 0.4079, 0.08785, 0.3934, 0.1698, 0.1693, 0.7203, 0.1588, 0.7286, 0.1604, 0.7086, 0.1724, 0.7132, 0.3954, 0.006992, 0.4086, 0.05341, 0.3934, 0.1698, 0.3958, 0.05209, 0.1851, 0.7265, 0.1693, 0.7203, 0.1724, 0.7132, 0.1849, 0.7124, 0.2167, 0.7044, 0.2577, 0.7501, 0.2182, 0.7285, 0.2366, 0.7468, 0.1441, 0.9348, 0.1372, 0.9155, 0.1429, 0.9023, 0.158, 0.9043, 0.1604, 0.7086, 0.1468, 0.7058, 0.1478, 0.6909, 0.1587, 0.694, 0.3497, 0.4027, 0.3467, 0.3138, 0.333, 0.4172, 0.3343, 0.2737, 0.1724, 0.7132, 0.1604, 0.7086, 0.1587, 0.694, 0.1723, 0.6976, 0.3497, 0.2768, 0.3497, 0.4027, 0.3343, 0.2737, 0.3346, 0.2844, 0.1849, 0.7124, 0.1724, 0.7132, 0.1723, 0.6976, 0.1851, 0.7047, 0.9421, 0.7499, 0.9333, 0.7251, 0.9334, 0.7126, 0.9414, 0.7009, 0.2457, 0.7814, 0.2431, 0.7957, 0.2422, 0.7973, 0.2286, 0.78, 0.2143, 0.4637, 0.1901, 0.4519, 0.2244, 0.4869, 0.1522, 0.4529, 0.8237, 0.006992, 0.8237, 0.128, 0.8101, 0.1079, 0.8783, 0.9603, 0.8783, 0.9916, 0.8689, 0.9752, 0.1796, 0.4478, 0.2143, 0.4637, 0.1522, 0.4529, 0.1713, 0.4618, 0.9288, 0.3853, 0.924, 0.4392, 0.9157, 0.3947, 0.9288, 0.4199, 0.9807, 0.4898, 0.9709, 0.4819, 0.9741, 0.4698, 0.9807, 0.4532, 0.4208, 0.197, 0.4401, 0.1192, 0.4369, 0.209, 0.4263, 0.132, 0.0248, 0.4387, 0.01468, 0.505, 0.007, 0.4666, 0.01063, 0.4432, 0.4079, 0.08785, 0.4208, 0.197, 0.4263, 0.132, 0.4042, 0.1893, 0.8201, 0.5719, 0.8337, 0.5528, 0.8337, 0.6677, 0.2232, 0.7641, 0.2286, 0.78, 0.2216, 0.7792, 0.1376, 0.9732, 0.1372, 0.9523, 0.1529, 0.9599, 0.1529, 0.9796, 0.9288, 0.4199, 0.9157, 0.3947, 0.9172, 0.4363, 0.9161, 0.3779, 0.2734, 0.4981, 0.2787, 0.474, 0.2949, 0.471, 0.2801, 0.5357, 0.6586, 0.7908, 0.6731, 0.7094, 0.6731, 0.813, 0.656, 0.7177, 0.464, 0.8116, 0.4628, 0.8348, 0.4791, 0.8005, 0.4751, 0.8611, 0.1136, 0.9359, 0.1077, 0.9222, 0.09198, 0.9384, 0.1136, 0.9047, 0.1587, 0.694, 0.1478, 0.6909, 0.1499, 0.6505, 0.1684, 0.6903, 0.3343, 0.2737, 0.333, 0.4172, 0.3215, 0.3496, 0.3175, 0.4024, 0.2457, 0.811, 0.2449, 0.826, 0.2345, 0.8203, 0.2236, 0.8094, 0.3346, 0.2844, 0.3343, 0.2737, 0.3175, 0.4024, 0.3196, 0.308, 0.2422, 0.7973, 0.2457, 0.811, 0.2236, 0.8094, 0.2167, 0.7938, 0.9414, 0.7009, 0.9334, 0.7126, 0.9328, 0.6852, 0.9421, 0.6817, 0.2286, 0.78, 0.2422, 0.7973, 0.2167, 0.7938, 0.2216, 0.7792, 0.1522, 0.4529, 0.2244, 0.4869, 0.2303, 0.5079, 0.1528, 0.4704, 0.3175, 0.4024, 0.3215, 0.3496, 0.306, 0.4167, 0.3062, 0.2962, 0.5271, 0.7365, 0.5265, 0.7553, 0.5146, 0.744, 0.5181, 0.7206, 0.3196, 0.308, 0.3175, 0.4024, 0.3062, 0.2962, 0.3044, 0.2642, 0.2313, 0.9845, 0.2167, 0.9702, 0.2261, 0.9755, 0.2313, 0.9667, 0.9497, 0.06987, 0.9406, 0.06634, 0.9417, 0.02221, 0.9497, 0.006992, 0.5647, 0.3611, 0.5496, 0.3634, 0.5514, 0.3421, 0.5655, 0.3321, 0.1528, 0.4704, 0.2303, 0.5079, 0.1666, 0.4964, 0.1936, 0.5079, 0.9003, 0.6817, 0.9003, 0.8026, 0.8924, 0.753, 0.5799, 0.3634, 0.5647, 0.3611, 0.5655, 0.3321, 0.967, 0.1835, 0.9661, 0.1716, 0.967, 0.2182, 0.9564, 0.1873, 0.5636, 0.2172, 0.5893, 0.3161, 0.5835, 0.25, 0.5728, 0.3167, 0.2801, 0.5357, 0.2949, 0.471, 0.3076, 0.4839, 0.3039, 0.4944, 0.5527, 0.3093, 0.5636, 0.2172, 0.5728, 0.3167, 0.5496, 0.2379, 0.4751, 0.8611, 0.4791, 0.8005, 0.4912, 0.8468, 0.4912, 0.8114, 0.1136, 0.9047, 0.09198, 0.9384, 0.09911, 0.9039, 0.09536, 0.9159, 0.5265, 0.7553, 0.5271, 0.8099, 0.511, 0.7602, 0.5146, 0.744, 0.3076, 0.4839, 0.3188, 0.4421, 0.3383, 0.4312, 0.3239, 0.49, 0.5728, 0.3167, 0.5835, 0.25, 0.5923, 0.3181, 0.5726, 0.2753, 0.3039, 0.4944, 0.3076, 0.4839, 0.3239, 0.49, 0.3161, 0.512, 0.7695, 0.7936, 0.7695, 0.8814, 0.7665, 0.8354, 0.7543, 0.8719, 0.2946, 0.5289, 0.3039, 0.4944, 0.3161, 0.512, 0.3053, 0.5284, 0.7502, 0.3903, 0.769, 0.4565, 0.769, 0.3779, 0.7656, 0.5023, 0.4817, 0.3935, 0.4913, 0.4106, 0.4783, 0.4166, 0.4714, 0.3976, 0.9317, 0.609, 0.9317, 0.6652, 0.9182, 0.6238, 0.9172, 0.647, 0.5181, 0.7206, 0.5146, 0.744, 0.5053, 0.7441, 0.5094, 0.7127, 0.3044, 0.2642, 0.3062, 0.2962, 0.2873, 0.4017, 0.2881, 0.2868, 0.8197, 0.9429, 0.8205, 0.919, 0.8298, 0.9112, 0.8268, 0.9383, 0.3018, 0.249, 0.3044, 0.2642, 0.2881, 0.2868, 0.2905, 0.255, 0.825, 0.9598, 0.8197, 0.9429, 0.8268, 0.9383, 0.8298, 0.9556, 0.8733, 0.3527, 0.868, 0.3237, 0.8804, 0.3281, 0.8929, 0.3639, 0.5835, 0.25, 0.5923, 0.2013, 0.5923, 0.3181, 0.9857, 0.8958, 0.9857, 0.9282, 0.9821, 0.9226, 0.3683, 0.9248, 0.3683, 0.9568, 0.359, 0.9662, 0.3558, 0.9471, 0.6222, 0.5077, 0.6231, 0.3927, 0.642, 0.5475, 0.6307, 0.4773, 0.8483, 0.8377, 0.8654, 0.8166, 0.8626, 0.8427, 0.8444, 0.8607, 0.2905, 0.255, 0.2881, 0.2868, 0.2734, 0.3173, 0.276, 0.2426, 0.4466, 0.9529, 0.4417, 0.9494, 0.4484, 0.9332, 0.4484, 0.9712, 0.8929, 0.3639, 0.8804, 0.3281, 0.892, 0.3134, 0.8929, 0.311, 0.9138, 0.1716, 0.9138, 0.2909, 0.9094, 0.2135, 0.9857, 0.8958, 0.9821, 0.9226, 0.9752, 0.8958, 0.3239, 0.49, 0.3383, 0.4312, 0.3383, 0.4849, 0.3293, 0.5178, 0.9831, 0.9422, 0.9831, 0.9792, 0.9804, 0.9636, 0.9752, 0.9609, 0.4863, 0.4369, 0.4913, 0.4557, 0.4723, 0.4423, 0.4701, 0.4383, 0.09198, 0.8269, 0.1106, 0.8621, 0.1106, 0.8167, 0.1095, 0.8899, 0.4783, 0.4166, 0.4863, 0.4369, 0.4701, 0.4383, 0.4675, 0.4282, 0.773, 0.5554, 0.7731, 0.6795, 0.7731, 0.6152, 0.7545, 0.6669, 0.4714, 0.3976, 0.4783, 0.4166, 0.4675, 0.4282, 0.4628, 0.4098, 0.6231, 0.3927, 0.6416, 0.4893, 0.642, 0.3779, 0.642, 0.5475, 0.9172, 0.5516, 0.9235, 0.5473, 0.9355, 0.5468, 0.9355, 0.595, 0.6991, 0.08008, 0.7034, 0.006992, 0.7034, 0.1523, 0.6846, 0.01635, 0.4675, 0.4282, 0.4701, 0.4383, 0.4618, 0.4772, 0.4545, 0.4295, 0.4628, 0.6826, 0.4818, 0.7334, 0.4818, 0.67, 0.4777, 0.7865, 0.4628, 0.4098, 0.4675, 0.4282, 0.4545, 0.4295, 0.4529, 0.418, 0.6665, 0.1716, 0.6665, 0.3413, 0.6626, 0.2369, 0.6473, 0.3262, 0.8626, 0.8427, 0.8636, 0.8617, 0.8654, 0.874, 0.8527, 0.8846, 0.7209, 0.4472, 0.7362, 0.3779, 0.7306, 0.5298, 0.7362, 0.4889, 0.8444, 0.8607, 0.8626, 0.8427, 0.8527, 0.8846, 0.849, 0.8621, 0.2753, 0.193, 0.2734, 0.1184, 0.2911, 0.07652, 0.289, 0.1977, 0.7692, 0.7402, 0.768, 0.6984, 0.7728, 0.6977, 0.7728, 0.7447, 0.5206, 0.9509, 0.519, 0.9495, 0.5053, 0.9509, 0.5062, 0.9091, 0.9143, 0.7589, 0.9188, 0.6817, 0.9188, 0.7999, 0.7726, 0.7755, 0.768, 0.762, 0.7726, 0.7587, 0.7415, 0.6977, 0.754, 0.7293, 0.754, 0.7728, 0.7308, 0.7006, 0.552, 0.5805, 0.5683, 0.6164, 0.5683, 0.5743, 0.5629, 0.726, 0.6926, 0.8579, 0.7064, 0.8391, 0.7063, 0.8668, 0.6898, 0.8999, 0.289, 0.1977, 0.2911, 0.07652, 0.3045, 0.1725, 0.2993, 0.1786, 0.2506, 0.9097, 0.2506, 0.9515, 0.2444, 0.9217, 0.2479, 0.9371, 0.8587, 0.9025, 0.8587, 0.9463, 0.8444, 0.9257, 0.8492, 0.8986, 0.8304, 0.6817, 0.8304, 0.8018, 0.8175, 0.78, 0.5507, 0.9285, 0.5637, 0.9212, 0.5637, 0.9623, 0.7308, 0.7006, 0.754, 0.7728, 0.7423, 0.7796, 0.73, 0.743, 0.1211, 0.3992, 0.09545, 0.25, 0.1055, 0.3489, 0.1148, 0.2536, 0.9495, 0.7639, 0.9495, 0.7995, 0.9362, 0.7762, 0.9328, 0.7827, 0.6414, 0.873, 0.6294, 0.9146, 0.6415, 0.8516, 0.6415, 0.9203, 0.4545, 0.4295, 0.4618, 0.4772, 0.4438, 0.4582, 0.4425, 0.4383, 0.597, 0.6903, 0.6078, 0.5743, 0.6078, 0.7097, 0.5882, 0.5858, 0.4529, 0.418, 0.4545, 0.4295, 0.4425, 0.4383, 0.4434, 0.43, 0.9559, 0.6342, 0.9567, 0.609, 0.9567, 0.6582, 0.9457, 0.6195, 0.4537, 0.4203, 0.4529, 0.418, 0.4434, 0.43, 0.442, 0.4016, 0.2911, 0.07652, 0.2877, 0.03463, 0.3074, 0.113, 0.3045, 0.1725, 0.1347, 0.3971, 0.1148, 0.2536, 0.117, 0.2815, 0.1347, 0.2609, 0.4425, 0.4383, 0.4438, 0.4582, 0.4269, 0.4461, 0.4256, 0.4141, 0.7732, 0.2956, 0.7863, 0.1716, 0.7895, 0.304, 0.7895, 0.2365, 0.5922, 0.9474, 0.5982, 0.9505, 0.5982, 0.9811, 0.5853, 0.9585, 0.3074, 0.113, 0.3068, 0.01954, 0.3219, 0.08102, 0.3171, 0.0351, 0.442, 0.4016, 0.4434, 0.43, 0.4317, 0.4239, 0.4293, 0.3779, 0.3045, 0.1725, 0.3074, 0.113, 0.3171, 0.0351, 0.3189, 0.1317, 0.6898, 0.8999, 0.7063, 0.8668, 0.7064, 0.9031, 0.6936, 0.8862, 0.9694, 0.09616, 0.9804, 0.1047, 0.9804, 0.1344, 0.9684, 0.1166, 0.3405, 0.9497, 0.3405, 0.9862, 0.3366, 0.9768, 0.3355, 0.9625, 0.8197, 0.5172, 0.8325, 0.5382, 0.8123, 0.5382, 0.8129, 0.5372, 0.1055, 0.3489, 0.09198, 0.3708, 0.09863, 0.2499, 0.9888, 0.1716, 0.9888, 0.2082, 0.981, 0.1917, 0.73, 0.743, 0.7423, 0.7796, 0.7221, 0.7674, 0.721, 0.7615, 0.1148, 0.2536, 0.1055, 0.3489, 0.09863, 0.2499, 0.117, 0.2815, 0.4438, 0.4582, 0.4447, 0.4747, 0.4289, 0.487, 0.4269, 0.4461, 0.3171, 0.1683, 0.3189, 0.1317, 0.3331, 0.1569, 0.3327, 0.1947, 0.471, 0.1985, 0.4763, 0.213, 0.4546, 0.2143, 0.4661, 0.1989, 0.3162, 0.1692, 0.3171, 0.1683, 0.3327, 0.1947, 0.3327, 0.2175, 0.2071, 0.2621, 0.2071, 0.3828, 0.1865, 0.4081, 0.4864, 0.1838, 0.471, 0.1985, 0.4661, 0.1989, 0.9663, 0.6853, 0.9639, 0.6817, 0.9663, 0.7295, 0.9561, 0.7059, 0.1869, 0.2928, 0.2071, 0.2621, 0.1865, 0.4081, 0.1874, 0.2646, 0.4928, 0.2798, 0.4928, 0.3283, 0.4759, 0.3143, 0.4764, 0.3035, 0.1703, 0.2715, 0.1869, 0.2928, 0.1874, 0.2646, 0.1585, 0.3586, 0.4926, 0.2426, 0.4928, 0.2798, 0.4764, 0.3035, 0.4771, 0.2848, 0.1532, 0.3437, 0.1703, 0.2715, 0.1585, 0.3586, 0.1522, 0.2808, 0.964, 0.03301, 0.9748, 0.006992, 0.9748, 0.05043, 0.9637, 0.04378, 0.3171, 0.0351, 0.3219, 0.08102, 0.3335, 0.01979, 0.3332, 0.1717, 0.9247, 0.8818, 0.9227, 0.8268, 0.934, 0.8166, 0.934, 0.8447, 0.3189, 0.1317, 0.3171, 0.0351, 0.3332, 0.1717, 0.3331, 0.1569, 0.4763, 0.213, 0.4917, 0.2278, 0.4541, 0.2278, 0.4546, 0.2143, 0.9069, 0.33, 0.9081, 0.311, 0.9252, 0.3256, 0.9252, 0.3612, 0.3335, 0.01979, 0.334, 0.09507, 0.3449, 0.006992, 0.3452, 0.1239, 0.9635, 0.7628, 0.9748, 0.7566, 0.9748, 0.7995, 0.9639, 0.7725, 0.3332, 0.1717, 0.3335, 0.01979, 0.3452, 0.1239, 0.3493, 0.0352, 0.9823, 0.6177, 0.9823, 0.6447, 0.9707, 0.6363, 0.9725, 0.609, 0.3331, 0.1569, 0.3332, 0.1717, 0.3493, 0.0352, 0.3483, 0.1821, 0.821, 0.1421, 0.821, 0.1556, 0.8101, 0.1558, 0.8135, 0.142, 0.3327, 0.1947, 0.3331, 0.1569, 0.3483, 0.1821, 0.3487, 0.1928, 0.796, 0.3293, 0.8119, 0.3402, 0.8038, 0.3442, 0.7886, 0.3311, 0.3327, 0.2175, 0.3327, 0.1947, 0.3487, 0.1928, 0.3493, 0.1788, 0.2259, 0.2621, 0.2466, 0.2872, 0.2466, 0.4081, 0.8993, 0.5042, 0.8993, 0.5295, 0.8937, 0.5226, 0.7297, 0.3397, 0.7297, 0.3636, 0.7134, 0.3354, 0.7136, 0.3496, 0.2271, 0.4056, 0.2259, 0.2621, 0.2466, 0.4081, 0.2211, 0.3434, 0.4764, 0.3035, 0.4759, 0.3143, 0.4606, 0.3009, 0.4619, 0.2846, 0.5703, 0.9073, 0.5507, 0.8602, 0.5537, 0.8804, 0.5703, 0.8602, 0.7886, 0.3311, 0.8038, 0.3442, 0.7998, 0.3473, 0.7882, 0.3327, 0.3493, 0.1788, 0.3487, 0.1928, 0.3642, 0.1842, 0.3648, 0.2286, 0.6371, 0.006992, 0.6371, 0.128, 0.6173, 0.1528, 0.1327, 0.7637, 0.1301, 0.7445, 0.1327, 0.7435, 0.8727, 0.914, 0.8778, 0.8986, 0.8771, 0.9435, 0.8778, 0.9314, 0.6118, 0.07146, 0.6371, 0.006992, 0.6173, 0.1528, 0.62, 0.009625, 0.4619, 0.2846, 0.4606, 0.3009, 0.4459, 0.2915, 0.4497, 0.2621, 0.5703, 0.8602, 0.5537, 0.8804, 0.5536, 0.847, 0.5676, 0.8759, 0.3251, 0.891, 0.3251, 0.9357, 0.3221, 0.9127, 0.3103, 0.9348, 0.3452, 0.1239, 0.3449, 0.006992, 0.3524, 0.0639, 0.3606, 0.01971, 0.3077, 0.9143, 0.3251, 0.891, 0.3103, 0.9348, 0.3065, 0.9107, 0.3065, 0.8084, 0.3232, 0.7176, 0.3232, 0.8218, 0.3161, 0.7534, 0.7847, 0.9845, 0.7813, 0.9552, 0.7929, 0.9567, 0.7929, 0.9848, 0.3483, 0.1821, 0.3493, 0.0352, 0.3612, 0.08849, 0.3646, 0.1446, 0.1327, 0.8169, 0.1327, 0.829, 0.1246, 0.829, 0.1267, 0.8167, 0.3487, 0.1928, 0.3483, 0.1821, 0.3646, 0.1446, 0.3642, 0.1842, 0.538, 0.5086, 0.5216, 0.4614, 0.5179, 0.519, 0.538, 0.3779, 0.04595, 0.9651, 0.04689, 0.9442, 0.06187, 0.9684, 0.05038, 0.9593, 0.7658, 0.0709, 0.7658, 0.006992, 0.76, 0.1342, 0.7471, 0.01983, 0.9424, 0.1806, 0.9424, 0.2119, 0.9318, 0.225, 0.9278, 0.2038, 0.3646, 0.1446, 0.3612, 0.08849, 0.3794, 0.03491, 0.3776, 0.1446, 0.9298, 0.1799, 0.9424, 0.1806, 0.9278, 0.2038, 0.93, 0.1716, 0.3642, 0.1842, 0.3646, 0.1446, 0.3776, 0.1446, 0.3794, 0.1836, 0.7882, 0.3327, 0.7998, 0.3473, 0.7902, 0.3482, 0.7838, 0.3335, 0.366, 0.8215, 0.3692, 0.7773, 0.3637, 0.7767, 0.3692, 0.7297, 0.2384, 0.5219, 0.2579, 0.5474, 0.2579, 0.6676, 0.7743, 0.318, 0.7882, 0.3327, 0.7838, 0.3335, 0.4459, 0.2915, 0.4461, 0.2725, 0.4266, 0.3639, 0.4256, 0.329, 0.2381, 0.6646, 0.2384, 0.5219, 0.2579, 0.6676, 0.236, 0.5818, 0.4497, 0.2621, 0.4459, 0.2915, 0.4256, 0.329, 0.4321, 0.297, 0.5216, 0.4614, 0.5057, 0.5263, 0.5053, 0.4437, 0.5179, 0.519, 0.04689, 0.9442, 0.05733, 0.955, 0.06187, 0.9362, 0.06187, 0.9684, 0.3692, 0.7297, 0.3637, 0.7767, 0.3502, 0.7647, 0.3587, 0.7317, 0.8579, 0.5468, 0.8579, 0.6677, 0.8477, 0.6449, 0.7743, 0.318, 0.7838, 0.3335, 0.7776, 0.334, 0.7871, 0.8508, 0.7939, 0.8166, 0.8041, 0.8196, 0.8041, 0.8901, 0.8754, 0.4572, 0.8797, 0.3779, 0.8797, 0.4716, 0.8639, 0.3797, 0.7925, 0.8839, 0.7871, 0.8508, 0.8041, 0.8901, 0.8026, 0.8948, 0.721, 0.8666, 0.7403, 0.7936, 0.7403, 0.8755, 0.7345, 0.8412, 0.7543, 0.9351, 0.7545, 0.8954, 0.7671, 0.9037, 0.7671, 0.9513, 0.6408, 0.5615, 0.6408, 0.7042, 0.6397, 0.6795, 0.6222, 0.6914, 0.9465, 0.4178, 0.9428, 0.3953, 0.9537, 0.3779, 0.9537, 0.4341, 0.8924, 0.8708, 0.9087, 0.8166, 0.9087, 0.8874, 0.9044, 0.8281, 0.9147, 0.04075, 0.9211, 0.02331, 0.9266, 0.006992, 0.9266, 0.08218, 0.6737, 0.4264, 0.6767, 0.5362, 0.656, 0.4185, 0.6646, 0.3779, 0.7902, 0.3482, 0.8125, 0.3639, 0.7774, 0.3639, 0.7816, 0.3496, 0.6767, 0.3876, 0.6737, 0.4264, 0.6646, 0.3779, 0.6619, 0.3986, 0.7838, 0.3335, 0.7902, 0.3482, 0.7816, 0.3496, 0.7776, 0.334, 0.8627, 0.1551, 0.8789, 0.1127, 0.8789, 0.157, 0.8729, 0.1471, 0.1101, 0.6791, 0.1114, 0.5537, 0.1114, 0.6975, 0.09198, 0.5685, 0.02543, 0.8032, 0.02543, 0.8788, 0.02, 0.8571, 0.01653, 0.8269, 0.5596, 0.5368, 0.552, 0.4955, 0.5742, 0.3779, 0.5712, 0.5147, 0.09359, 0.9613, 0.1067, 0.9524, 0.1067, 0.9751, 0.09198, 0.979, 0.5573, 0.5159, 0.5596, 0.5368, 0.5712, 0.5147, 0.5742, 0.5603, 0.8534, 0.9866, 0.8444, 0.9776, 0.8549, 0.9603, 0.8549, 0.9903, 0.2594, 0.5002, 0.2493, 0.4681, 0.2591, 0.422, 0.2594, 0.447, 0.6294, 0.7398, 0.6408, 0.7182, 0.6408, 0.8376, 0.7743, 0.318, 0.7776, 0.334, 0.7732, 0.3334, 0.3832, 0.8031, 0.3865, 0.7329, 0.3966, 0.7833, 0.3966, 0.8426, 0.5853, 0.9317, 0.6046, 0.8861, 0.6046, 0.9334, 0.5932, 0.8945, 0.9566, 0.2738, 0.9573, 0.2786, 0.9695, 0.239, 0.9695, 0.2758, 0.161, 0.773, 0.1657, 0.7426, 0.1657, 0.833, 0.1468, 0.7498, 0.9313, 0.1489, 0.9147, 0.1037, 0.9274, 0.09974, 0.9313, 0.09616, 0.5053, 0.5526, 0.5237, 0.5659, 0.5244, 0.5403, 0.5244, 0.6987, 0.8497, 0.5172, 0.8497, 0.5309, 0.8465, 0.5309, 0.2555, 0.01795, 0.2568, 0.07727, 0.2447, 0.07039, 0.2441, 0.09885, 0.5753, 0.09484, 0.5978, 0.006992, 0.5763, 0.1673, 0.5785, 0.008227, 0.2531, 0.05442, 0.2555, 0.01795, 0.2441, 0.09885, 0.239, 0.01547, 0.6907, 0.3872, 0.7067, 0.4712, 0.7069, 0.3779, 0.7069, 0.5415, 0.9561, 0.595, 0.9501, 0.5911, 0.9495, 0.5519, 0.9561, 0.535, 0.8304, 0.8972, 0.8248, 0.8271, 0.8197, 0.8912, 0.8304, 0.8158, 0.9517, 0.9077, 0.9612, 0.8958, 0.9612, 0.9462, 0.9529, 0.9184, 0.656, 0.6807, 0.6691, 0.5502, 0.6755, 0.6955, 0.6755, 0.6412, 0.01653, 0.8269, 0.02, 0.8571, 0.01166, 0.8534, 0.007, 0.8397, 0.2573, 0.09545, 0.2594, 0.2323, 0.2387, 0.193, 0.2427, 0.09742, 0.9246, 0.9126, 0.9377, 0.9101, 0.9366, 0.8958, 0.9377, 0.9412, 0.2594, 0.05013, 0.2573, 0.09545, 0.2427, 0.09742, 0.2422, 0.1143, 0.9227, 0.9431, 0.9246, 0.9126, 0.9377, 0.9412, 0.9233, 0.9412, 0.2568, 0.07727, 0.2594, 0.05013, 0.2422, 0.1143, 0.2447, 0.07039, 0.5978, 0.006992, 0.5978, 0.1241, 0.5763, 0.1673, 0.9803, 0.6981, 0.9881, 0.6817, 0.9899, 0.6877, 0.9899, 0.7151, 0.2427, 0.09742, 0.2387, 0.193, 0.2301, 0.2331, 0.2262, 0.08201, 0.9767, 0.311, 0.9767, 0.3553, 0.9711, 0.3349, 0.9661, 0.3442, 0.7214, 0.9474, 0.7342, 0.9585, 0.7342, 0.981, 0.7206, 0.9656, 0.7326, 0.9208, 0.7206, 0.9141, 0.7384, 0.8895, 0.7403, 0.9086, 0.2447, 0.07039, 0.2422, 0.1143, 0.2283, 0.103, 0.2287, 0.1043, 0.382, 0.4132, 0.3637, 0.3627, 0.376, 0.2426, 0.7403, 0.9334, 0.7326, 0.9208, 0.7403, 0.9086, 0.6294, 0.9604, 0.6411, 0.9343, 0.6411, 0.9716, 0.6411, 0.9746, 0.392, 0.2477, 0.382, 0.4132, 0.376, 0.2426, 0.3947, 0.3226, 0.239, 0.01547, 0.2441, 0.09885, 0.2275, 0.1067, 0.2261, 0.006992, 0.4116, 0.4108, 0.392, 0.2477, 0.3947, 0.3226, 0.4116, 0.2557, 0.5186, 0.1811, 0.5209, 0.1694, 0.516, 0.163, 0.5301, 0.1599, 0.3832, 0.7057, 0.3964, 0.5644, 0.3994, 0.7189, 0.3994, 0.65, 0.4277, 0.9332, 0.4277, 0.9728, 0.4164, 0.951, 0.4151, 0.9388, 0.2387, 0.193, 0.2405, 0.2475, 0.2255, 0.1914, 0.2301, 0.2331, 0.3816, 0.5026, 0.4079, 0.4312, 0.3915, 0.5348, 0.388, 0.4343, 0.2261, 0.006992, 0.2275, 0.1067, 0.2123, 0.08863, 0.2118, 0.03716, 0.3717, 0.4364, 0.3816, 0.5026, 0.388, 0.4343, 0.3628, 0.5504, 0.5301, 0.1599, 0.516, 0.163, 0.5291, 0.1339, 0.5402, 0.1421, 0.3523, 0.4978, 0.3717, 0.4364, 0.3628, 0.5504, 0.353, 0.4487, 0.5435, 0.1568, 0.5301, 0.1599, 0.5402, 0.1421, 0.5468, 0.1443, 0.2301, 0.2331, 0.2255, 0.1914, 0.2138, 0.2479, 0.2128, 0.1721, 0.5427, 0.176, 0.5435, 0.1568, 0.5468, 0.1443, 0.558, 0.1518, 0.2262, 0.08201, 0.2301, 0.2331, 0.2128, 0.1721, 0.2123, 0.09238, 0.5609, 0.176, 0.5427, 0.176, 0.558, 0.1518, 0.5555, 0.1811, 0.8769, 0.5283, 0.8639, 0.5109, 0.8692, 0.5143, 0.8681, 0.4856, 0.948, 0.8355, 0.9499, 0.8166, 0.9611, 0.8276, 0.9611, 0.8518, 0.879, 0.5291, 0.8769, 0.5283, 0.8681, 0.4856, 0.879, 0.5031, 0.4079, 0.4312, 0.4079, 0.5464, 0.3915, 0.5348, 0.9481, 0.8601, 0.948, 0.8355, 0.9611, 0.8518, 0.009983, 0.9637, 0.01552, 0.9662, 0.01552, 0.993, 0.007, 0.9869, 0.2123, 0.09238, 0.2128, 0.1721, 0.1979, 0.2335, 0.1975, 0.1298, 0.2398, 0.8506, 0.2398, 0.89, 0.2287, 0.8633, 0.2363, 0.84, 0.2122, 0.06272, 0.2123, 0.09238, 0.1975, 0.1298, 0.1956, 0.07711, 0.6959, 0.3619, 0.6805, 0.3491, 0.681, 0.353, 0.6959, 0.3408, 0.2816, 0.9499, 0.2816, 0.9706, 0.2647, 0.9569, 0.2654, 0.9415, 0.1208, 0.4305, 0.1373, 0.4187, 0.1373, 0.5397, 0.7657, 0.5401, 0.7502, 0.5401, 0.7528, 0.5162, 0.2123, 0.08863, 0.2126, 0.08383, 0.1967, 0.09202, 0.1965, 0.07762, 0.1178, 0.537, 0.1208, 0.4305, 0.1373, 0.5397, 0.1168, 0.4974, 0.2118, 0.03716, 0.2123, 0.08863, 0.1965, 0.07762, 0.1963, 0.0368, 0.09198, 0.4131, 0.1178, 0.537, 0.1168, 0.4974, 0.1001, 0.5308, 0.7918, 0.5392, 0.7797, 0.5401, 0.7841, 0.5275, 0.7918, 0.5256, 0.6063, 0.214, 0.6163, 0.3193, 0.6166, 0.2013, 0.6298, 0.3413, 0.2274, 0.8954, 0.2203, 0.8957, 0.2167, 0.8922, 0.2193, 0.8728, 0.8247, 0.4493, 0.8249, 0.3779, 0.8249, 0.5032, 0.8123, 0.3966, 0.2398, 0.89, 0.2274, 0.8954, 0.2193, 0.8728, 0.2287, 0.8633, 0.1963, 0.0368, 0.1965, 0.07762, 0.1795, 0.04249, 0.1827, 0.0496, 0.5217, 0.01751, 0.5391, 0.04764, 0.5415, 0.01329, 0.516, 0.1126, 0.7543, 0.9653, 0.7667, 0.9665, 0.7667, 0.9867, 0.7576, 0.9786, 0.6298, 0.3413, 0.6166, 0.2013, 0.6333, 0.2984, 0.6333, 0.2118, 0.8947, 0.9887, 0.8924, 0.9714, 0.9044, 0.9629, 0.9044, 0.985, 0.7798, 0.1212, 0.7961, 0.006992, 0.7961, 0.136, 0.7881, 0.03766, 0.05518, 0.7819, 0.04595, 0.7723, 0.05398, 0.7665, 0.05959, 0.7822, 0.1975, 0.1298, 0.1979, 0.2335, 0.1839, 0.1496, 0.1834, 0.07507, 0.0634, 0.802, 0.05518, 0.7819, 0.05959, 0.7822, 0.0716, 0.7851, 0.9157, 0.5018, 0.9305, 0.4532, 0.9305, 0.5096, 0.9289, 0.4651, 0.5088, 0.9649, 0.5182, 0.9866, 0.5142, 0.9756, 0.5053, 0.9866, 0.1967, 0.09202, 0.1956, 0.07711, 0.181, 0.1231, 0.1794, 0.1032, 0.559, 0.006992, 0.5613, 0.1197, 0.5501, 0.09852, 0.3215, 0.9497, 0.3215, 0.9789, 0.3065, 0.9526, 0.1965, 0.07762, 0.1967, 0.09202, 0.1794, 0.1032, 0.1795, 0.04249, 0.5391, 0.04764, 0.559, 0.006992, 0.5501, 0.09852, 0.5415, 0.01329, 0.9677, 0.3852, 0.9736, 0.3909, 0.9783, 0.3779, 0.9783, 0.4078, 0.181, 0.1231, 0.1834, 0.07507, 0.1659, 0.168, 0.1656, 0.1043, 0.9693, 0.4176, 0.9677, 0.3852, 0.9783, 0.4078, 0.9727, 0.4197, 0.1794, 0.1032, 0.181, 0.1231, 0.1656, 0.1043, 0.1662, 0.09948, 0.8377, 0.03136, 0.8487, 0.006992, 0.8487, 0.1279, 0.9698, 0.08171, 0.9637, 0.06743, 0.9667, 0.06476, 0.1795, 0.04249, 0.1794, 0.1032, 0.1662, 0.09948, 0.1678, 0.05074, 0.5415, 0.01329, 0.5501, 0.09852, 0.5613, 0.009797, 0.5318, 0.1199, 0.1827, 0.0496, 0.1795, 0.04249, 0.1678, 0.05074, 0.1681, 0.02333, 0.516, 0.1126, 0.5415, 0.01329, 0.5318, 0.1199, 0.5283, 0.0255, 0.9278, 0.2539, 0.9314, 0.2666, 0.9426, 0.239, 0.9426, 0.2917, 0.01956, 0.8928, 0.01956, 0.9497, 0.007, 0.9009, 0.008445, 0.9355, 0.05398, 0.7665, 0.04941, 0.7447, 0.0716, 0.7162, 0.06051, 0.7614, 0.1839, 0.1496, 0.1867, 0.2481, 0.1774, 0.1669, 0.1677, 0.2334, 0.05959, 0.7822, 0.05398, 0.7665, 0.06051, 0.7614, 0.06893, 0.7714, 0.1834, 0.07507, 0.1839, 0.1496, 0.1677, 0.2334, 0.1659, 0.168, 0.7871, 0.6584, 0.8061, 0.5554, 0.8061, 0.6677, 0.7981, 0.5981, 0.6708, 0.9074, 0.6718, 0.951, 0.6575, 0.9334, 0.656, 0.951, 0.5703, 0.7399, 0.5703, 0.833, 0.5678, 0.7719, 0.552, 0.82, 0.1093, 0.7425, 0.116, 0.8027, 0.09198, 0.7496, 0.0968, 0.7288, 0.1358, 0.211, 0.1197, 0.1526, 0.1168, 0.2234, 0.1152, 0.131, 0.116, 0.7395, 0.1093, 0.7425, 0.0968, 0.7288, 0.1029, 0.7114, 0.1382, 0.1491, 0.1358, 0.211, 0.1152, 0.131, 0.1258, 0.1397, 0.6614, 0.9765, 0.656, 0.987, 0.6661, 0.965, 0.6661, 0.9903, 0.1382, 0.08948, 0.1382, 0.1491, 0.1258, 0.1397, 0.1246, 0.07817, 0.6987, 0.9572, 0.6898, 0.9413, 0.6987, 0.9255, 0.7009, 0.9562, 0.1373, 0.08516, 0.1382, 0.08948, 0.1246, 0.07817, 0.1285, 0.05331, 0.1327, 0.5537, 0.1327, 0.673, 0.1254, 0.6331, 0.9698, 0.08171, 0.9667, 0.06476, 0.9698, 0.06442, 0.1678, 0.05074, 0.1662, 0.09948, 0.1522, 0.07049, 0.1541, 0.07471, 0.8119, 0.1716, 0.8192, 0.2889, 0.8192, 0.2088, 0.8035, 0.2836, 0.2304, 0.9097, 0.2304, 0.9352, 0.2221, 0.9527, 0.2167, 0.9278])
me_sphere_002.materials.append(mat_material_001)
me_sphere_002.use_remesh_preserve_volume = False
me_sphere_002.use_remesh_preserve_attributes = False
me_sphere_002.use_mirror_vertex_groups = False
me_sphere_002.update()

# ---- objects
ob_sphere_002 = bpy.data.objects.new('Sphere.002', me_sphere_002)

# ---- transforms, parenting, visibility, modifiers, constraints
ob_sphere_002.location = (-0.05399, 0.1022, 0.1189)
ob_sphere_002.scale = (1.0, 1.0, 0.2366)
ob_sphere_002.lineart.crease_threshold = 0.0

# ---- collection membership
col_collection_1.objects.link(ob_sphere_002)

# ---- scene / render settings (as saved in the file)
scene.frame_start = 1; scene.frame_end = 250; scene.frame_set(1)
scene.render.engine = 'CYCLES'
scene.render.resolution_percentage = 50
scene.render.dither_intensity = 0.0
scene.cycles.use_denoising = False
scene.cycles.samples = 128
scene.cycles.sampling_pattern = 'TABULATED_SOBOL'
scene.cycles.use_adaptive_sampling = False
scene.cycles.use_light_tree = False
scene.cycles.blur_glossy = 0.0
scene.cycles.sample_clamp_indirect = 0.0
scene.view_settings.view_transform = 'Standard'
bpy.context.view_layer.update()

# ---- added for rendering (the .blend has no active camera and no usable light): camera, sun
cam_auto = bpy.data.cameras.new('AutoCamera')
cam_auto.lens = 50.0
cam_auto.sensor_width = 36.0
cam_auto.clip_end = 1000.0
ob_auto_camera = bpy.data.objects.new('AutoCamera', cam_auto)
scene.collection.objects.link(ob_auto_camera)
ob_auto_camera.location = (2.96401, -3.52806, 2.78617)
ob_auto_camera.rotation_euler = (1.09748, -7.21219e-08, 0.694738)
scene.camera = ob_auto_camera
light_auto_sun = bpy.data.lights.new('AutoSun', 'SUN')
light_auto_sun.energy = 3.0
light_auto_sun.angle = 0.0523599
ob_auto_sun = bpy.data.objects.new('AutoSun', light_auto_sun)
scene.collection.objects.link(ob_auto_sun)
ob_auto_sun.rotation_euler = (0.872665, 0.174533, 0.523599)
bpy.context.view_layer.update()
